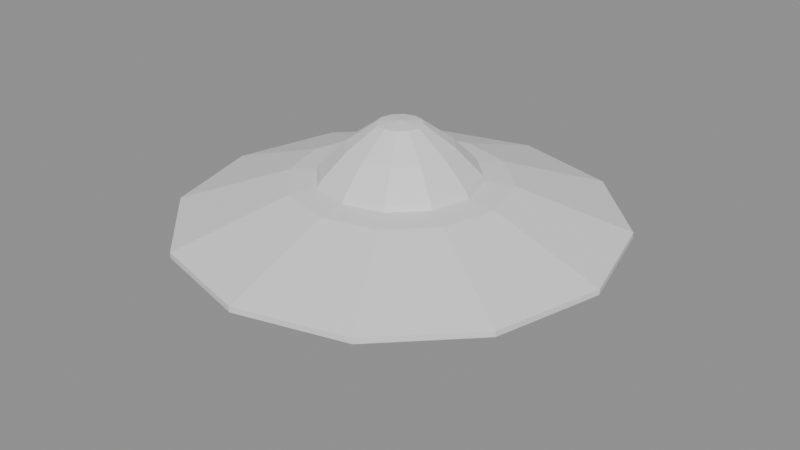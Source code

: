 # Source: Saucer.blend  (saved by Blender 5.2.45; exported with 4.5.12 LTS)
import bpy
from mathutils import Matrix  # noqa: F401  (used for matrix-valued properties, if any)

bpy.ops.wm.read_factory_settings(use_empty=True)
scene = bpy.context.scene
scene.name = 'Scene'

# ---- materials (node trees are filled in below, after node groups)
mat_cardboard = bpy.data.materials.new('Cardboard')
mat_cardboard.diffuse_color = (0.74, 0.55, 0.36, 1.0)

# ---- material node trees
mat_cardboard.use_nodes = True; mat_cardboard.node_tree.nodes.clear()
_N = mat_cardboard.node_tree.nodes; _L = mat_cardboard.node_tree.links
n0 = _N.new('ShaderNodeBsdfPrincipled'); n0.name = 'Principled BSDF'; n0.location = (-200, 100)
n0.inputs[10].default_value = 0.005
n1 = _N.new('ShaderNodeOutputMaterial'); n1.name = 'Material Output'; n1.location = (200, 100)
_L.new(n0.outputs[0], n1.inputs[0])
n1.is_active_output = True

# ---- meshes
me_saucer = bpy.data.meshes.new('Saucer')
me_saucer.from_pydata([(0.0, 0.0, 0.0), (0.0, -0.95, 0.55), (0.475, -0.8227, 0.55), (0.8227, -0.475, 0.55), (0.95, 0.0, 0.55), (0.8227, 0.475, 0.55), (0.475, 0.8227, 0.55), (0.0, 0.95, 0.55), (0.0, -1.05, 1.1), (0.525, -0.9093, 1.1), (0.9093, -0.525, 1.1), (1.05, 0.0, 1.1), (0.9093, 0.525, 1.1), (0.525, 0.9093, 1.1), (0.0, 1.05, 1.1), (0.0, -1.15, 1.2), (0.575, -0.9959, 1.2), (0.9959, -0.575, 1.2), (1.15, 0.0, 1.2), (0.9959, 0.575, 1.2), (0.575, 0.9959, 1.2), (0.0, 1.15, 1.2), (0.0, -3.95, 2.05), (1.975, -3.421, 2.05), (3.421, -1.975, 2.05), (3.95, 0.0, 2.05), (3.421, 1.975, 2.05), (1.975, 3.421, 2.05), (0.0, 3.95, 2.05), (0.0, -3.95, 2.15), (1.975, -3.421, 2.15), (3.421, -1.975, 2.15), (3.95, 0.0, 2.15), (3.421, 1.975, 2.15), (1.975, 3.421, 2.15), (0.0, 3.95, 2.15), (0.0, -1.95, 2.85), (0.975, -1.689, 2.85), (1.689, -0.975, 2.85), (1.95, 0.0, 2.85), (1.689, 0.975, 2.85), (0.975, 1.689, 2.85), (0.0, 1.95, 2.85), (0.0, -1.45, 2.9), (0.725, -1.256, 2.9), (1.256, -0.725, 2.9), (1.45, 0.0, 2.9), (1.256, 0.725, 2.9), (0.725, 1.256, 2.9), (0.0, 1.45, 2.9), (0.0, -1.4, 3.0), (0.7, -1.212, 3.0), (1.212, -0.7, 3.0), (1.4, 0.0, 3.0), (1.212, 0.7, 3.0), (0.7, 1.212, 3.0), (0.0, 1.4, 3.0), (0.0, -0.95, 3.45), (0.475, -0.8227, 3.45), (0.8227, -0.475, 3.45), (0.95, 0.0, 3.45), (0.8227, 0.475, 3.45), (0.475, 0.8227, 3.45), (0.0, 0.95, 3.45), (0.0, -0.4, 3.85), (0.2, -0.3464, 3.85), (0.3464, -0.2, 3.85), (0.4, 0.0, 3.85), (0.3464, 0.2, 3.85), (0.2, 0.3464, 3.85), (0.0, 0.4, 3.85), (0.0, 0.0, 3.9)], [], [(0, 2, 1), (0, 3, 2), (0, 4, 3), (0, 5, 4), (0, 6, 5), (0, 7, 6), (1, 2, 9), (1, 9, 8), (2, 3, 9), (3, 10, 9), (3, 4, 11), (3, 11, 10), (4, 5, 11), (5, 12, 11), (5, 6, 13), (5, 13, 12), (6, 7, 13), (7, 14, 13), (8, 9, 15), (9, 16, 15), (9, 10, 17), (9, 17, 16), (10, 11, 17), (11, 18, 17), (11, 12, 19), (11, 19, 18), (12, 13, 19), (13, 20, 19), (13, 14, 21), (13, 21, 20), (15, 16, 23), (15, 23, 22), (16, 17, 23), (17, 24, 23), (17, 18, 25), (17, 25, 24), (18, 19, 25), (19, 26, 25), (19, 20, 27), (19, 27, 26), (20, 21, 27), (21, 28, 27), (22, 23, 29), (23, 30, 29), (23, 24, 31), (23, 31, 30), (24, 25, 31), (25, 32, 31), (25, 26, 33), (25, 33, 32), (26, 27, 33), (27, 34, 33), (27, 28, 35), (27, 35, 34), (29, 30, 37), (29, 37, 36), (30, 31, 37), (31, 38, 37), (31, 32, 39), (31, 39, 38), (32, 33, 39), (33, 40, 39), (33, 34, 41), (33, 41, 40), (34, 35, 41), (35, 42, 41), (36, 37, 43), (37, 44, 43), (37, 38, 45), (37, 45, 44), (38, 39, 45), (39, 46, 45), (39, 40, 47), (39, 47, 46), (40, 41, 47), (41, 48, 47), (41, 42, 49), (41, 49, 48), (43, 44, 51), (43, 51, 50), (44, 45, 51), (45, 52, 51), (45, 46, 53), (45, 53, 52), (46, 47, 53), (47, 54, 53), (47, 48, 55), (47, 55, 54), (48, 49, 55), (49, 56, 55), (50, 51, 57), (51, 58, 57), (51, 52, 59), (51, 59, 58), (52, 53, 59), (53, 60, 59), (53, 54, 61), (53, 61, 60), (54, 55, 61), (55, 62, 61), (55, 56, 63), (55, 63, 62), (57, 58, 65), (57, 65, 64), (58, 59, 65), (59, 66, 65), (59, 60, 67), (59, 67, 66), (60, 61, 67), (61, 68, 67), (61, 62, 69), (61, 69, 68), (62, 63, 69), (63, 70, 69), (64, 65, 71), (65, 66, 71), (66, 67, 71), (67, 68, 71), (68, 69, 71), (69, 70, 71)])
me_saucer.materials.append(mat_cardboard)
me_saucer.update()

# ---- objects
ob_saucer = bpy.data.objects.new('Saucer', me_saucer)

# ---- transforms, parenting, visibility, modifiers, constraints
ob_saucer.location = (0.0, 0.0, 0.0)
ob_saucer.color = (0.74, 0.55, 0.36, 1.0)
_m = ob_saucer.modifiers.new('Mirror', 'MIRROR')
_m.use_clip = True

# ---- collection membership
scene.collection.objects.link(ob_saucer)

# ---- scene / render settings (as saved in the file)
scene.frame_start = 1; scene.frame_end = 250; scene.frame_set(1)
scene.render.engine = 'BLENDER_EEVEE_NEXT'
scene.render.bake_bias = 0.0
scene.render.bake_samples = 0
scene.render.compositor_device = 'GPU'
scene.eevee.use_volume_custom_range = False
scene.eevee.fast_gi_thickness_near = 0.1
scene.eevee.fast_gi_thickness_far = 0.0
scene.eevee.ray_tracing_options.screen_trace_thickness = 0.1
bpy.context.view_layer.update()

# ---- added for rendering (the .blend has no active camera and no usable light): camera, sun + grey world if the file has none
cam_auto = bpy.data.cameras.new('AutoCamera')
cam_auto.lens = 50.0
cam_auto.sensor_width = 36.0
cam_auto.clip_end = 1000.0
ob_auto_camera = bpy.data.objects.new('AutoCamera', cam_auto)
scene.collection.objects.link(ob_auto_camera)
ob_auto_camera.location = (10.9486, -13.1383, 10.7089)
ob_auto_camera.rotation_euler = (1.09748, -7.21219e-08, 0.694738)
scene.camera = ob_auto_camera
light_auto_sun = bpy.data.lights.new('AutoSun', 'SUN')
light_auto_sun.energy = 3.0
light_auto_sun.angle = 0.0523599
ob_auto_sun = bpy.data.objects.new('AutoSun', light_auto_sun)
scene.collection.objects.link(ob_auto_sun)
ob_auto_sun.rotation_euler = (0.872665, 0.174533, 0.523599)
if scene.world is None:
    world_auto = bpy.data.worlds.new('AutoWorld')
    world_auto.color = (0.3, 0.3, 0.3)
    scene.world = world_auto
bpy.context.view_layer.update()

